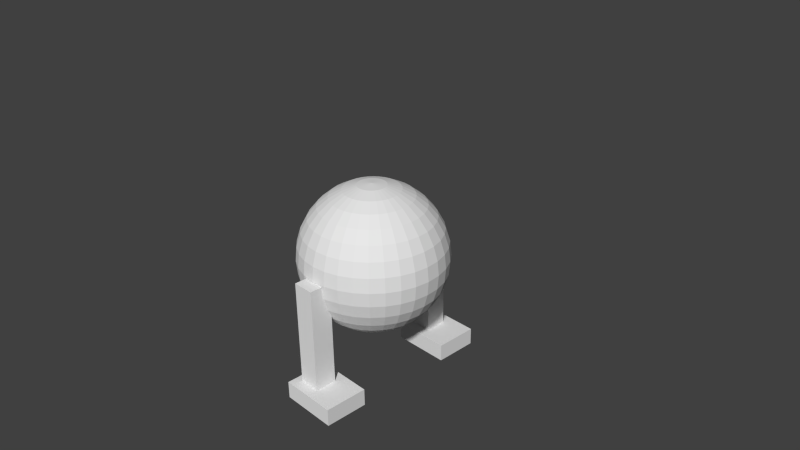 # Source: mob2.blend  (saved by Blender 2.70.0; exported with 4.5.12 LTS)
import bpy
from mathutils import Matrix  # noqa: F401  (used for matrix-valued properties, if any)

bpy.ops.wm.read_factory_settings(use_empty=True)
scene = bpy.context.scene
scene.name = 'Scene'

# ---- collections
col_collection_1 = bpy.data.collections.new('Collection 1'); scene.collection.children.link(col_collection_1)

# ---- world
world_world = bpy.data.worlds.new('World'); scene.world = world_world
world_world.color = (0.05088, 0.05088, 0.05088)
world_world.use_sun_shadow = False
world_world.sun_shadow_jitter_overblur = 0.0
world_world.cycles.sampling_method = 'MANUAL'
world_world.cycles.sample_map_resolution = 256

# ---- cameras
cam_camera = bpy.data.cameras.new('Camera')
cam_camera.clip_end = 100.0
cam_camera.lens = 35.0
cam_camera.sensor_width = 32.0
cam_camera.sensor_height = 18.0
cam_camera.ortho_scale = 7.314
cam_camera.dof.focus_distance = 0.0

# ---- meshes
me_cube_001 = bpy.data.meshes.new('Cube.001')
me_cube_001.from_pydata([(-1.0, -1.0, -1.0), (-1.0, 1.0, -1.0), (1.0, 1.0, -1.0), (1.0, -1.0, -1.0), (-1.0, -1.0, 1.0), (-1.0, 1.0, 1.0), (1.0, 1.0, 1.0), (1.0, -1.0, 1.0)], [], [(4, 5, 1, 0), (5, 6, 2, 1), (6, 7, 3, 2), (7, 4, 0, 3), (0, 1, 2, 3), (7, 6, 5, 4)])
me_cube_001.use_remesh_preserve_volume = False
me_cube_001.use_remesh_preserve_attributes = False
me_cube_001.use_mirror_vertex_groups = False
me_cube_001.update()
me_cube_004 = bpy.data.meshes.new('Cube.004')
me_cube_004.from_pydata([(-1.0, -1.0, -1.0), (-1.0, 1.0, -1.0), (1.0, 1.0, -1.0), (1.0, -1.0, -1.0), (-1.0, -1.0, 1.0), (-1.0, 1.0, 1.0), (1.0, 1.0, 1.0), (1.0, -1.0, 1.0)], [], [(4, 5, 1, 0), (5, 6, 2, 1), (6, 7, 3, 2), (7, 4, 0, 3), (0, 1, 2, 3), (7, 6, 5, 4)])
me_cube_004.use_remesh_preserve_volume = False
me_cube_004.use_remesh_preserve_attributes = False
me_cube_004.use_mirror_vertex_groups = False
me_cube_004.update()
me_cube_002 = bpy.data.meshes.new('Cube.002')
me_cube_002.from_pydata([(-1.0, -1.0, -1.0), (-1.0, 1.0, -1.0), (1.0, 1.0, -1.0), (1.0, -1.0, -1.0), (-1.0, -1.0, 1.0), (-1.0, 1.0, 1.0), (1.0, 1.0, 1.0), (1.0, -1.0, 1.0)], [], [(4, 5, 1, 0), (5, 6, 2, 1), (6, 7, 3, 2), (7, 4, 0, 3), (0, 1, 2, 3), (7, 6, 5, 4)])
me_cube_002.use_remesh_preserve_volume = False
me_cube_002.use_remesh_preserve_attributes = False
me_cube_002.use_mirror_vertex_groups = False
me_cube_002.update()
me_sphere = bpy.data.meshes.new('Sphere')
me_sphere.from_pydata([(-0.1951, 0.0, 0.9808), (-0.3827, 0.0, 0.9239), (-0.5556, 0.0, 0.8315), (-0.7071, 0.0, 0.7071), (-0.8315, 0.0, 0.5556), (-0.9239, 0.0, 0.3827), (-0.9808, 0.0, 0.1951), (-1.0, 0.0, 7.55e-08), (-0.9808, 0.0, -0.1951), (-0.9239, 0.0, -0.3827), (-0.8315, 0.0, -0.5556), (-0.7071, 0.0, -0.7071), (-0.5556, 0.0, -0.8315), (-0.3827, 0.0, -0.9239), (-0.1951, 0.0, -0.9808), (-0.1913, 0.03806, 0.9808), (-0.3753, 0.07466, 0.9239), (-0.5449, 0.1084, 0.8315), (-0.6935, 0.1379, 0.7071), (-0.8155, 0.1622, 0.5556), (-0.9061, 0.1802, 0.3827), (-0.9619, 0.1913, 0.1951), (-0.9808, 0.1951, 7.55e-08), (-0.9619, 0.1913, -0.1951), (-0.9061, 0.1802, -0.3827), (-0.8155, 0.1622, -0.5556), (-0.6935, 0.1379, -0.7071), (-0.5449, 0.1084, -0.8315), (-0.3753, 0.07466, -0.9239), (-0.1913, 0.03806, -0.9808), (-0.1802, 0.07466, 0.9808), (-0.3536, 0.1464, 0.9239), (-0.5133, 0.2126, 0.8315), (-0.6533, 0.2706, 0.7071), (-0.7682, 0.3182, 0.5556), (-0.8536, 0.3536, 0.3827), (-0.9061, 0.3753, 0.1951), (-0.9239, 0.3827, 7.55e-08), (-0.9061, 0.3753, -0.1951), (-0.8536, 0.3536, -0.3827), (-0.7682, 0.3182, -0.5556), (-0.6533, 0.2706, -0.7071), (-0.5133, 0.2126, -0.8315), (-0.3536, 0.1464, -0.9239), (-0.1802, 0.07466, -0.9808), (-0.1622, 0.1084, 0.9808), (-0.3182, 0.2126, 0.9239), (-0.4619, 0.3087, 0.8315), (-0.5879, 0.3928, 0.7071), (-0.6913, 0.4619, 0.5556), (-0.7682, 0.5133, 0.3827), (-0.8155, 0.5449, 0.1951), (-0.8315, 0.5556, 7.55e-08), (-0.8155, 0.5449, -0.1951), (-0.7682, 0.5133, -0.3827), (-0.6913, 0.4619, -0.5556), (-0.5879, 0.3928, -0.7071), (-0.4619, 0.3087, -0.8315), (-0.3182, 0.2126, -0.9239), (-0.1622, 0.1084, -0.9808), (-0.1379, 0.1379, 0.9808), (-0.2706, 0.2706, 0.9239), (-0.3928, 0.3928, 0.8315), (-0.5, 0.5, 0.7071), (-0.5879, 0.5879, 0.5556), (-0.6533, 0.6533, 0.3827), (-0.6935, 0.6935, 0.1951), (-0.7071, 0.7071, 7.55e-08), (-0.6935, 0.6935, -0.1951), (-0.6533, 0.6533, -0.3827), (-0.5879, 0.5879, -0.5556), (-0.5, 0.5, -0.7071), (-0.3928, 0.3928, -0.8315), (-0.2706, 0.2706, -0.9239), (-0.1379, 0.1379, -0.9808), (-0.1084, 0.1622, 0.9808), (-0.2126, 0.3182, 0.9239), (-0.3087, 0.4619, 0.8315), (-0.3928, 0.5879, 0.7071), (-0.4619, 0.6913, 0.5556), (-0.5133, 0.7682, 0.3827), (-0.5449, 0.8155, 0.1951), (-0.5556, 0.8315, 7.55e-08), (-0.5449, 0.8155, -0.1951), (-0.5133, 0.7682, -0.3827), (-0.4619, 0.6913, -0.5556), (-0.3928, 0.5879, -0.7071), (-0.3087, 0.4619, -0.8315), (-0.2126, 0.3182, -0.9239), (-0.1084, 0.1622, -0.9808), (-0.07466, 0.1802, 0.9808), (-0.1464, 0.3536, 0.9239), (-0.2126, 0.5133, 0.8315), (-0.2706, 0.6533, 0.7071), (-0.3182, 0.7682, 0.5556), (-0.3536, 0.8536, 0.3827), (-0.3753, 0.9061, 0.1951), (-0.3827, 0.9239, 7.55e-08), (-0.3753, 0.9061, -0.1951), (-0.3536, 0.8536, -0.3827), (-0.3182, 0.7682, -0.5556), (-0.2706, 0.6533, -0.7071), (-0.2126, 0.5133, -0.8315), (-0.1464, 0.3536, -0.9239), (-0.07466, 0.1802, -0.9808), (-0.03806, 0.1913, 0.9808), (-0.07466, 0.3753, 0.9239), (-0.1084, 0.5449, 0.8315), (-0.1379, 0.6935, 0.7071), (-0.1622, 0.8155, 0.5556), (-0.1802, 0.9061, 0.3827), (-0.1913, 0.9619, 0.1951), (-0.1951, 0.9808, 7.55e-08), (-0.1913, 0.9619, -0.1951), (-0.1802, 0.9061, -0.3827), (-0.1622, 0.8155, -0.5556), (-0.1379, 0.6935, -0.7071), (-0.1084, 0.5449, -0.8315), (-0.07466, 0.3753, -0.9239), (-0.03806, 0.1913, -0.9808), (3.266e-07, 0.1951, 0.9808), (3.192e-07, 0.3827, 0.9239), (3.117e-07, 0.5556, 0.8315), (3.192e-07, 0.7071, 0.7071), (3.341e-07, 0.8315, 0.5556), (2.745e-07, 0.9239, 0.3827), (3.937e-07, 0.9808, 0.1951), (3.788e-07, 1.0, 7.55e-08), (3.937e-07, 0.9808, -0.1951), (2.298e-07, 0.9239, -0.3827), (3.341e-07, 0.8315, -0.5556), (3.192e-07, 0.7071, -0.7071), (3.415e-07, 0.5556, -0.8315), (3.043e-07, 0.3827, -0.9239), (3.08e-07, 0.1951, -0.9808), (0.03806, 0.1913, 0.9808), (0.07466, 0.3753, 0.9239), (0.1084, 0.5449, 0.8315), (0.138, 0.6935, 0.7071), (0.1622, 0.8155, 0.5556), (0.1802, 0.9061, 0.3827), (0.1913, 0.9619, 0.1951), (0.1951, 0.9808, 7.55e-08), (0.1913, 0.9619, -0.1951), (0.1802, 0.9061, -0.3827), (0.1622, 0.8155, -0.5556), (0.138, 0.6935, -0.7071), (0.1084, 0.5449, -0.8315), (0.07466, 0.3753, -0.9239), (0.03806, 0.1913, -0.9808), (0.07466, 0.1802, 0.9808), (0.1464, 0.3536, 0.9239), (0.2126, 0.5133, 0.8315), (0.2706, 0.6533, 0.7071), (0.3182, 0.7682, 0.5556), (0.3536, 0.8536, 0.3827), (0.3753, 0.9061, 0.1951), (0.3827, 0.9239, 7.55e-08), (0.3753, 0.9061, -0.1951), (0.3536, 0.8536, -0.3827), (0.3182, 0.7682, -0.5556), (0.2706, 0.6533, -0.7071), (0.2126, 0.5133, -0.8315), (0.1464, 0.3536, -0.9239), (0.07466, 0.1802, -0.9808), (0.1084, 0.1622, 0.9808), (0.2126, 0.3182, 0.9239), (0.3087, 0.4619, 0.8315), (0.3928, 0.5879, 0.7071), (0.4619, 0.6913, 0.5556), (0.5133, 0.7682, 0.3827), (0.5449, 0.8155, 0.1951), (0.5556, 0.8315, 7.55e-08), (0.5449, 0.8155, -0.1951), (0.5133, 0.7682, -0.3827), (0.4619, 0.6913, -0.5556), (0.3928, 0.5879, -0.7071), (0.3087, 0.4619, -0.8315), (0.2126, 0.3182, -0.9239), (0.1084, 0.1622, -0.9808), (0.138, 0.1379, 0.9808), (0.2706, 0.2706, 0.9239), (0.3928, 0.3928, 0.8315), (0.5, 0.5, 0.7071), (0.5879, 0.5879, 0.5556), (0.6533, 0.6533, 0.3827), (0.6935, 0.6935, 0.1951), (0.7071, 0.7071, 7.55e-08), (0.6935, 0.6935, -0.1951), (0.6533, 0.6533, -0.3827), (0.5879, 0.5879, -0.5556), (0.5, 0.5, -0.7071), (0.3928, 0.3928, -0.8315), (0.2706, 0.2706, -0.9239), (0.138, 0.1379, -0.9808), (0.1622, 0.1084, 0.9808), (0.3182, 0.2126, 0.9239), (0.4619, 0.3087, 0.8315), (0.5879, 0.3928, 0.7071), (0.6913, 0.4619, 0.5556), (0.7682, 0.5133, 0.3827), (0.8155, 0.5449, 0.1951), (0.8315, 0.5556, 7.55e-08), (0.8155, 0.5449, -0.1951), (0.7682, 0.5133, -0.3827), (0.6913, 0.4619, -0.5556), (0.5879, 0.3928, -0.7071), (0.4619, 0.3087, -0.8315), (0.3182, 0.2126, -0.9239), (0.1622, 0.1084, -0.9808), (0.1802, 0.07466, 0.9808), (0.3536, 0.1464, 0.9239), (0.5133, 0.2126, 0.8315), (0.6533, 0.2706, 0.7071), (0.7682, 0.3182, 0.5556), (0.8536, 0.3536, 0.3827), (0.9061, 0.3753, 0.1951), (0.9239, 0.3827, 7.55e-08), (0.9061, 0.3753, -0.1951), (0.8536, 0.3536, -0.3827), (0.7682, 0.3182, -0.5556), (0.6533, 0.2706, -0.7071), (0.5133, 0.2126, -0.8315), (0.3536, 0.1464, -0.9239), (0.1802, 0.07466, -0.9808), (0.1913, 0.03806, 0.9808), (0.3753, 0.07466, 0.9239), (0.5449, 0.1084, 0.8315), (0.6935, 0.1379, 0.7071), (0.8155, 0.1622, 0.5556), (0.9061, 0.1802, 0.3827), (0.9619, 0.1913, 0.1951), (0.9808, 0.1951, 7.55e-08), (0.9619, 0.1913, -0.1951), (0.9061, 0.1802, -0.3827), (0.8155, 0.1622, -0.5556), (0.6935, 0.1379, -0.7071), (0.5449, 0.1084, -0.8315), (0.3753, 0.07466, -0.9239), (0.1913, 0.03806, -0.9808), (0.1951, -7.212e-09, 0.9808), (0.3827, 4.122e-08, 0.9239), (0.5556, 2.632e-08, 0.8315), (0.7071, -2.584e-08, 0.7071), (0.8315, -8.544e-08, 0.5556), (0.9239, 6.357e-08, 0.3827), (0.9808, -8.544e-08, 0.1951), (1.0, -1.003e-07, 7.55e-08), (0.9808, -8.544e-08, -0.1951), (0.9239, 6.357e-08, -0.3827), (0.8315, -8.544e-08, -0.5556), (0.7071, -2.584e-08, -0.7071), (0.5556, -1.094e-08, -0.8315), (0.3827, 3.964e-09, -0.9239), (0.1951, 3.964e-09, -0.9808), (0.1913, -0.03806, 0.9808), (0.3753, -0.07466, 0.9239), (0.5449, -0.1084, 0.8315), (0.6935, -0.1379, 0.7071), (0.8155, -0.1622, 0.5556), (0.9061, -0.1802, 0.3827), (0.9619, -0.1913, 0.1951), (0.9808, -0.1951, 7.55e-08), (0.9619, -0.1913, -0.1951), (0.9061, -0.1802, -0.3827), (0.8155, -0.1622, -0.5556), (0.6935, -0.1379, -0.7071), (0.5449, -0.1084, -0.8315), (0.3753, -0.07466, -0.9239), (0.1913, -0.03806, -0.9808), (0.1802, -0.07466, 0.9808), (0.3536, -0.1464, 0.9239), (0.5133, -0.2126, 0.8315), (0.6533, -0.2706, 0.7071), (0.7682, -0.3182, 0.5556), (0.8536, -0.3536, 0.3827), (0.9061, -0.3753, 0.1951), (0.9239, -0.3827, 7.55e-08), (0.9061, -0.3753, -0.1951), (0.8536, -0.3536, -0.3827), (0.7682, -0.3182, -0.5556), (0.6533, -0.2706, -0.7071), (0.5133, -0.2126, -0.8315), (0.3536, -0.1464, -0.9239), (0.1802, -0.07466, -0.9808), (0.1622, -0.1084, 0.9808), (0.3182, -0.2126, 0.9239), (0.4619, -0.3087, 0.8315), (0.5879, -0.3928, 0.7071), (0.6913, -0.4619, 0.5556), (0.7682, -0.5133, 0.3827), (0.8155, -0.5449, 0.1951), (0.8315, -0.5556, 7.55e-08), (0.8155, -0.5449, -0.1951), (0.7682, -0.5133, -0.3827), (0.6913, -0.4619, -0.5556), (0.5879, -0.3928, -0.7071), (0.4619, -0.3087, -0.8315), (0.3182, -0.2126, -0.9239), (0.1622, -0.1084, -0.9808), (0.138, -0.1379, 0.9808), (0.2706, -0.2706, 0.9239), (0.3928, -0.3928, 0.8315), (0.5, -0.5, 0.7071), (0.5879, -0.5879, 0.5556), (0.6533, -0.6533, 0.3827), (0.6935, -0.6935, 0.1951), (0.7071, -0.7071, 7.55e-08), (0.6935, -0.6935, -0.1951), (0.6533, -0.6533, -0.3827), (0.5879, -0.5879, -0.5556), (0.5, -0.5, -0.7071), (0.3928, -0.3928, -0.8315), (0.2706, -0.2706, -0.9239), (0.1379, -0.1379, -0.9808), (0.1084, -0.1622, 0.9808), (0.2126, -0.3182, 0.9239), (0.3087, -0.4619, 0.8315), (0.3928, -0.5879, 0.7071), (0.4619, -0.6913, 0.5556), (0.5133, -0.7682, 0.3827), (0.5449, -0.8155, 0.1951), (0.5556, -0.8315, 7.55e-08), (0.5449, -0.8155, -0.1951), (0.5133, -0.7682, -0.3827), (0.4619, -0.6913, -0.5556), (0.3928, -0.5879, -0.7071), (0.3087, -0.4619, -0.8315), (0.2126, -0.3182, -0.9239), (0.1084, -0.1622, -0.9808), (3.258e-07, 0.0, -1.0), (0.07466, -0.1802, 0.9808), (0.1464, -0.3536, 0.9239), (0.2126, -0.5133, 0.8315), (0.2706, -0.6533, 0.7071), (0.3182, -0.7682, 0.5556), (0.3536, -0.8536, 0.3827), (0.3753, -0.9061, 0.1951), (0.3827, -0.9239, 7.55e-08), (0.3753, -0.9061, -0.1951), (0.3536, -0.8536, -0.3827), (0.3182, -0.7682, -0.5556), (0.2706, -0.6533, -0.7071), (0.2126, -0.5133, -0.8315), (0.1464, -0.3536, -0.9239), (0.07466, -0.1802, -0.9808), (0.03806, -0.1913, 0.9808), (0.07466, -0.3753, 0.9239), (0.1084, -0.5449, 0.8315), (0.1379, -0.6935, 0.7071), (0.1622, -0.8155, 0.5556), (0.1802, -0.9061, 0.3827), (0.1913, -0.9619, 0.1951), (0.1951, -0.9808, 7.55e-08), (0.1913, -0.9619, -0.1951), (0.1802, -0.9061, -0.3827), (0.1622, -0.8155, -0.5556), (0.1379, -0.6935, -0.7071), (0.1084, -0.5449, -0.8315), (0.07466, -0.3753, -0.9239), (0.03806, -0.1913, -0.9808), (3.117e-07, -0.1951, 0.9808), (2.819e-07, -0.3827, 0.9239), (2.819e-07, -0.5556, 0.8315), (1.851e-07, -0.7071, 0.7071), (1.404e-07, -0.8315, 0.5556), (3.192e-07, -0.9239, 0.3827), (9.567e-08, -0.9808, 0.1951), (1.404e-07, -1.0, 7.55e-08), (9.567e-08, -0.9808, -0.1951), (3.192e-07, -0.9239, -0.3827), (1.404e-07, -0.8315, -0.5556), (1.851e-07, -0.7071, -0.7071), (2.596e-07, -0.5556, -0.8315), (2.521e-07, -0.3827, -0.9239), (3.155e-07, -0.1951, -0.9808), (-0.03806, -0.1913, 0.9808), (-0.07466, -0.3753, 0.9239), (-0.1084, -0.5449, 0.8315), (-0.1379, -0.6935, 0.7071), (-0.1622, -0.8155, 0.5556), (-0.1802, -0.9061, 0.3827), (-0.1913, -0.9619, 0.1951), (-0.1951, -0.9808, 7.55e-08), (-0.1913, -0.9619, -0.1951), (-0.1802, -0.9061, -0.3827), (-0.1622, -0.8155, -0.5556), (-0.1379, -0.6935, -0.7071), (-0.1084, -0.5449, -0.8315), (-0.07466, -0.3753, -0.9239), (-0.03806, -0.1913, -0.9808), (-0.07466, -0.1802, 0.9808), (-0.1464, -0.3536, 0.9239), (-0.2126, -0.5133, 0.8315), (-0.2706, -0.6533, 0.7071), (-0.3182, -0.7682, 0.5556), (-0.3536, -0.8536, 0.3827), (-0.3753, -0.9061, 0.1951), (-0.3827, -0.9239, 7.55e-08), (-0.3753, -0.9061, -0.1951), (-0.3536, -0.8536, -0.3827), (-0.3182, -0.7682, -0.5556), (-0.2706, -0.6533, -0.7071), (-0.2126, -0.5133, -0.8315), (-0.1464, -0.3536, -0.9239), (-0.07466, -0.1802, -0.9808), (-0.1084, -0.1622, 0.9808), (-0.2126, -0.3182, 0.9239), (-0.3087, -0.4619, 0.8315), (-0.3928, -0.5879, 0.7071), (-0.4619, -0.6913, 0.5556), (-0.5133, -0.7682, 0.3827), (-0.5449, -0.8155, 0.1951), (-0.5556, -0.8315, 7.55e-08), (-0.5449, -0.8155, -0.1951), (-0.5133, -0.7682, -0.3827), (-0.4619, -0.6913, -0.5556), (-0.3928, -0.5879, -0.7071), (-0.3087, -0.4619, -0.8315), (-0.2126, -0.3182, -0.9239), (-0.1084, -0.1622, -0.9808), (-0.1379, -0.1379, 0.9808), (-0.2706, -0.2706, 0.9239), (-0.3928, -0.3928, 0.8315), (-0.5, -0.5, 0.7071), (-0.5879, -0.5879, 0.5556), (-0.6533, -0.6533, 0.3827), (-0.6935, -0.6935, 0.1951), (-0.7071, -0.7071, 7.55e-08), (-0.6935, -0.6935, -0.1951), (-0.6533, -0.6533, -0.3827), (-0.5879, -0.5879, -0.5556), (-0.5, -0.5, -0.7071), (-0.3928, -0.3928, -0.8315), (-0.2706, -0.2706, -0.9239), (-0.1379, -0.1379, -0.9808), (-0.1622, -0.1084, 0.9808), (-0.3182, -0.2126, 0.9239), (-0.4619, -0.3087, 0.8315), (-0.5879, -0.3928, 0.7071), (-0.6913, -0.4619, 0.5556), (-0.7682, -0.5133, 0.3827), (-0.8155, -0.5449, 0.1951), (-0.8315, -0.5556, 7.55e-08), (-0.8155, -0.5449, -0.1951), (-0.7682, -0.5133, -0.3827), (-0.6913, -0.4619, -0.5556), (-0.5879, -0.3928, -0.7071), (-0.4619, -0.3087, -0.8315), (-0.3182, -0.2126, -0.9239), (-0.1622, -0.1084, -0.9808), (2.48e-08, -1.247e-07, 1.0), (-0.1802, -0.07466, 0.9808), (-0.3536, -0.1464, 0.9239), (-0.5133, -0.2126, 0.8315), (-0.6533, -0.2706, 0.7071), (-0.7682, -0.3182, 0.5556), (-0.8536, -0.3536, 0.3827), (-0.9061, -0.3753, 0.1951), (-0.9239, -0.3827, 7.55e-08), (-0.9061, -0.3753, -0.1951), (-0.8536, -0.3536, -0.3827), (-0.7682, -0.3182, -0.5556), (-0.6533, -0.2706, -0.7071), (-0.5133, -0.2126, -0.8315), (-0.3536, -0.1464, -0.9239), (-0.1802, -0.07466, -0.9808), (-0.1913, -0.03806, 0.9808), (-0.3753, -0.07466, 0.9239), (-0.5449, -0.1084, 0.8315), (-0.6935, -0.1379, 0.7071), (-0.8155, -0.1622, 0.5556), (-0.9061, -0.1802, 0.3827), (-0.9619, -0.1913, 0.1951), (-0.9808, -0.1951, 7.55e-08), (-0.9619, -0.1913, -0.1951), (-0.9061, -0.1802, -0.3827), (-0.8155, -0.1622, -0.5556), (-0.6935, -0.1379, -0.7071), (-0.5449, -0.1084, -0.8315), (-0.3753, -0.07466, -0.9239), (-0.1913, -0.03806, -0.9808)], [], [(3, 2, 17, 18), (14, 13, 28, 29), (1, 0, 15, 16), (12, 11, 26, 27), (10, 9, 24, 25), (8, 7, 22, 23), (6, 5, 20, 21), (4, 3, 18, 19), (2, 1, 16, 17), (13, 12, 27, 28), (11, 10, 25, 26), (9, 8, 23, 24), (7, 6, 21, 22), (5, 4, 19, 20), (24, 23, 38, 39), (22, 21, 36, 37), (20, 19, 34, 35), (18, 17, 32, 33), (29, 28, 43, 44), (16, 15, 30, 31), (27, 26, 41, 42), (25, 24, 39, 40), (23, 22, 37, 38), (21, 20, 35, 36), (19, 18, 33, 34), (17, 16, 31, 32), (28, 27, 42, 43), (26, 25, 40, 41), (39, 38, 53, 54), (37, 36, 51, 52), (35, 34, 49, 50), (33, 32, 47, 48), (44, 43, 58, 59), (31, 30, 45, 46), (42, 41, 56, 57), (40, 39, 54, 55), (38, 37, 52, 53), (36, 35, 50, 51), (34, 33, 48, 49), (32, 31, 46, 47), (43, 42, 57, 58), (41, 40, 55, 56), (54, 53, 68, 69), (52, 51, 66, 67), (50, 49, 64, 65), (48, 47, 62, 63), (59, 58, 73, 74), (46, 45, 60, 61), (57, 56, 71, 72), (55, 54, 69, 70), (53, 52, 67, 68), (51, 50, 65, 66), (49, 48, 63, 64), (47, 46, 61, 62), (58, 57, 72, 73), (56, 55, 70, 71), (69, 68, 83, 84), (67, 66, 81, 82), (65, 64, 79, 80), (63, 62, 77, 78), (74, 73, 88, 89), (61, 60, 75, 76), (72, 71, 86, 87), (70, 69, 84, 85), (68, 67, 82, 83), (66, 65, 80, 81), (64, 63, 78, 79), (62, 61, 76, 77), (73, 72, 87, 88), (71, 70, 85, 86), (84, 83, 98, 99), (82, 81, 96, 97), (80, 79, 94, 95), (78, 77, 92, 93), (89, 88, 103, 104), (76, 75, 90, 91), (87, 86, 101, 102), (85, 84, 99, 100), (83, 82, 97, 98), (81, 80, 95, 96), (79, 78, 93, 94), (77, 76, 91, 92), (88, 87, 102, 103), (86, 85, 100, 101), (99, 98, 113, 114), (97, 96, 111, 112), (95, 94, 109, 110), (93, 92, 107, 108), (104, 103, 118, 119), (91, 90, 105, 106), (102, 101, 116, 117), (100, 99, 114, 115), (98, 97, 112, 113), (96, 95, 110, 111), (94, 93, 108, 109), (92, 91, 106, 107), (103, 102, 117, 118), (101, 100, 115, 116), (114, 113, 128, 129), (112, 111, 126, 127), (110, 109, 124, 125), (108, 107, 122, 123), (119, 118, 133, 134), (106, 105, 120, 121), (117, 116, 131, 132), (115, 114, 129, 130), (113, 112, 127, 128), (111, 110, 125, 126), (109, 108, 123, 124), (107, 106, 121, 122), (118, 117, 132, 133), (116, 115, 130, 131), (129, 128, 143, 144), (127, 126, 141, 142), (125, 124, 139, 140), (123, 122, 137, 138), (134, 133, 148, 149), (121, 120, 135, 136), (132, 131, 146, 147), (130, 129, 144, 145), (128, 127, 142, 143), (126, 125, 140, 141), (124, 123, 138, 139), (122, 121, 136, 137), (133, 132, 147, 148), (131, 130, 145, 146), (144, 143, 158, 159), (142, 141, 156, 157), (140, 139, 154, 155), (138, 137, 152, 153), (149, 148, 163, 164), (136, 135, 150, 151), (147, 146, 161, 162), (145, 144, 159, 160), (143, 142, 157, 158), (141, 140, 155, 156), (139, 138, 153, 154), (137, 136, 151, 152), (148, 147, 162, 163), (146, 145, 160, 161), (159, 158, 173, 174), (157, 156, 171, 172), (155, 154, 169, 170), (153, 152, 167, 168), (164, 163, 178, 179), (151, 150, 165, 166), (162, 161, 176, 177), (160, 159, 174, 175), (158, 157, 172, 173), (156, 155, 170, 171), (154, 153, 168, 169), (152, 151, 166, 167), (163, 162, 177, 178), (161, 160, 175, 176), (174, 173, 188, 189), (172, 171, 186, 187), (170, 169, 184, 185), (168, 167, 182, 183), (179, 178, 193, 194), (166, 165, 180, 181), (177, 176, 191, 192), (175, 174, 189, 190), (173, 172, 187, 188), (171, 170, 185, 186), (169, 168, 183, 184), (167, 166, 181, 182), (178, 177, 192, 193), (176, 175, 190, 191), (189, 188, 203, 204), (187, 186, 201, 202), (185, 184, 199, 200), (183, 182, 197, 198), (194, 193, 208, 209), (181, 180, 195, 196), (192, 191, 206, 207), (190, 189, 204, 205), (188, 187, 202, 203), (186, 185, 200, 201), (184, 183, 198, 199), (182, 181, 196, 197), (193, 192, 207, 208), (191, 190, 205, 206), (204, 203, 218, 219), (202, 201, 216, 217), (200, 199, 214, 215), (198, 197, 212, 213), (209, 208, 223, 224), (196, 195, 210, 211), (207, 206, 221, 222), (205, 204, 219, 220), (203, 202, 217, 218), (201, 200, 215, 216), (199, 198, 213, 214), (197, 196, 211, 212), (208, 207, 222, 223), (206, 205, 220, 221), (219, 218, 233, 234), (217, 216, 231, 232), (215, 214, 229, 230), (213, 212, 227, 228), (224, 223, 238, 239), (211, 210, 225, 226), (222, 221, 236, 237), (220, 219, 234, 235), (218, 217, 232, 233), (216, 215, 230, 231), (214, 213, 228, 229), (212, 211, 226, 227), (223, 222, 237, 238), (221, 220, 235, 236), (234, 233, 248, 249), (232, 231, 246, 247), (230, 229, 244, 245), (228, 227, 242, 243), (239, 238, 253, 254), (226, 225, 240, 241), (237, 236, 251, 252), (235, 234, 249, 250), (233, 232, 247, 248), (231, 230, 245, 246), (229, 228, 243, 244), (227, 226, 241, 242), (238, 237, 252, 253), (236, 235, 250, 251), (249, 248, 263, 264), (247, 246, 261, 262), (245, 244, 259, 260), (243, 242, 257, 258), (254, 253, 268, 269), (241, 240, 255, 256), (252, 251, 266, 267), (250, 249, 264, 265), (248, 247, 262, 263), (246, 245, 260, 261), (244, 243, 258, 259), (242, 241, 256, 257), (253, 252, 267, 268), (251, 250, 265, 266), (264, 263, 278, 279), (262, 261, 276, 277), (260, 259, 274, 275), (258, 257, 272, 273), (269, 268, 283, 284), (256, 255, 270, 271), (267, 266, 281, 282), (265, 264, 279, 280), (263, 262, 277, 278), (261, 260, 275, 276), (259, 258, 273, 274), (257, 256, 271, 272), (268, 267, 282, 283), (266, 265, 280, 281), (279, 278, 293, 294), (277, 276, 291, 292), (275, 274, 289, 290), (273, 272, 287, 288), (284, 283, 298, 299), (271, 270, 285, 286), (282, 281, 296, 297), (280, 279, 294, 295), (278, 277, 292, 293), (276, 275, 290, 291), (274, 273, 288, 289), (272, 271, 286, 287), (283, 282, 297, 298), (281, 280, 295, 296), (294, 293, 308, 309), (292, 291, 306, 307), (290, 289, 304, 305), (288, 287, 302, 303), (299, 298, 313, 314), (286, 285, 300, 301), (297, 296, 311, 312), (295, 294, 309, 310), (293, 292, 307, 308), (291, 290, 305, 306), (289, 288, 303, 304), (287, 286, 301, 302), (298, 297, 312, 313), (296, 295, 310, 311), (309, 308, 323, 324), (307, 306, 321, 322), (305, 304, 319, 320), (303, 302, 317, 318), (314, 313, 328, 329), (301, 300, 315, 316), (312, 311, 326, 327), (310, 309, 324, 325), (308, 307, 322, 323), (306, 305, 320, 321), (304, 303, 318, 319), (302, 301, 316, 317), (313, 312, 327, 328), (311, 310, 325, 326), (324, 323, 339, 340), (322, 321, 337, 338), (320, 319, 335, 336), (318, 317, 333, 334), (329, 328, 344, 345), (316, 315, 331, 332), (327, 326, 342, 343), (325, 324, 340, 341), (323, 322, 338, 339), (321, 320, 336, 337), (319, 318, 334, 335), (317, 316, 332, 333), (328, 327, 343, 344), (326, 325, 341, 342), (340, 339, 354, 355), (338, 337, 352, 353), (336, 335, 350, 351), (334, 333, 348, 349), (345, 344, 359, 360), (332, 331, 346, 347), (343, 342, 357, 358), (341, 340, 355, 356), (339, 338, 353, 354), (337, 336, 351, 352), (335, 334, 349, 350), (333, 332, 347, 348), (344, 343, 358, 359), (342, 341, 356, 357), (355, 354, 369, 370), (353, 352, 367, 368), (351, 350, 365, 366), (349, 348, 363, 364), (360, 359, 374, 375), (347, 346, 361, 362), (358, 357, 372, 373), (356, 355, 370, 371), (354, 353, 368, 369), (352, 351, 366, 367), (350, 349, 364, 365), (348, 347, 362, 363), (359, 358, 373, 374), (357, 356, 371, 372), (370, 369, 384, 385), (368, 367, 382, 383), (366, 365, 380, 381), (364, 363, 378, 379), (375, 374, 389, 390), (362, 361, 376, 377), (373, 372, 387, 388), (371, 370, 385, 386), (369, 368, 383, 384), (367, 366, 381, 382), (365, 364, 379, 380), (363, 362, 377, 378), (374, 373, 388, 389), (372, 371, 386, 387), (385, 384, 399, 400), (383, 382, 397, 398), (381, 380, 395, 396), (379, 378, 393, 394), (390, 389, 404, 405), (377, 376, 391, 392), (388, 387, 402, 403), (386, 385, 400, 401), (384, 383, 398, 399), (382, 381, 396, 397), (380, 379, 394, 395), (378, 377, 392, 393), (389, 388, 403, 404), (387, 386, 401, 402), (400, 399, 414, 415), (398, 397, 412, 413), (396, 395, 410, 411), (394, 393, 408, 409), (405, 404, 419, 420), (392, 391, 406, 407), (403, 402, 417, 418), (401, 400, 415, 416), (399, 398, 413, 414), (397, 396, 411, 412), (395, 394, 409, 410), (393, 392, 407, 408), (404, 403, 418, 419), (402, 401, 416, 417), (415, 414, 429, 430), (413, 412, 427, 428), (411, 410, 425, 426), (409, 408, 423, 424), (420, 419, 434, 435), (407, 406, 421, 422), (418, 417, 432, 433), (416, 415, 430, 431), (414, 413, 428, 429), (412, 411, 426, 427), (410, 409, 424, 425), (408, 407, 422, 423), (419, 418, 433, 434), (417, 416, 431, 432), (430, 429, 444, 445), (428, 427, 442, 443), (426, 425, 440, 441), (424, 423, 438, 439), (435, 434, 449, 450), (422, 421, 436, 437), (433, 432, 447, 448), (431, 430, 445, 446), (429, 428, 443, 444), (427, 426, 441, 442), (425, 424, 439, 440), (423, 422, 437, 438), (434, 433, 448, 449), (432, 431, 446, 447), (445, 444, 460, 461), (443, 442, 458, 459), (441, 440, 456, 457), (439, 438, 454, 455), (450, 449, 465, 466), (437, 436, 452, 453), (448, 447, 463, 464), (446, 445, 461, 462), (444, 443, 459, 460), (442, 441, 457, 458), (440, 439, 455, 456), (438, 437, 453, 454), (449, 448, 464, 465), (447, 446, 462, 463), (461, 460, 475, 476), (459, 458, 473, 474), (457, 456, 471, 472), (455, 454, 469, 470), (466, 465, 480, 481), (453, 452, 467, 468), (464, 463, 478, 479), (462, 461, 476, 477), (460, 459, 474, 475), (458, 457, 472, 473), (456, 455, 470, 471), (454, 453, 468, 469), (465, 464, 479, 480), (463, 462, 477, 478), (330, 14, 29), (0, 451, 15), (330, 29, 44), (15, 451, 30), (330, 44, 59), (30, 451, 45), (330, 59, 74), (45, 451, 60), (330, 74, 89), (60, 451, 75), (330, 89, 104), (75, 451, 90), (330, 104, 119), (90, 451, 105), (330, 119, 134), (105, 451, 120), (330, 134, 149), (120, 451, 135), (330, 149, 164), (135, 451, 150), (330, 164, 179), (150, 451, 165), (330, 179, 194), (165, 451, 180), (330, 194, 209), (180, 451, 195), (330, 209, 224), (195, 451, 210), (330, 224, 239), (210, 451, 225), (330, 239, 254), (225, 451, 240), (330, 254, 269), (240, 451, 255), (330, 269, 284), (255, 451, 270), (330, 284, 299), (270, 451, 285), (330, 299, 314), (285, 451, 300), (330, 314, 329), (300, 451, 315), (330, 329, 345), (315, 451, 331), (330, 345, 360), (331, 451, 346), (330, 360, 375), (346, 451, 361), (330, 375, 390), (361, 451, 376), (330, 390, 405), (376, 451, 391), (330, 405, 420), (391, 451, 406), (330, 420, 435), (406, 451, 421), (330, 435, 450), (421, 451, 436), (330, 450, 466), (436, 451, 452), (330, 466, 481), (452, 451, 467), (476, 475, 8, 9), (474, 473, 6, 7), (472, 471, 4, 5), (470, 469, 2, 3), (481, 480, 13, 14), (468, 467, 0, 1), (479, 478, 11, 12), (477, 476, 9, 10), (475, 474, 7, 8), (473, 472, 5, 6), (471, 470, 3, 4), (330, 481, 14), (469, 468, 1, 2), (480, 479, 12, 13), (467, 451, 0), (478, 477, 10, 11)])
me_sphere.use_remesh_preserve_volume = False
me_sphere.use_remesh_preserve_attributes = False
me_sphere.use_mirror_vertex_groups = False
me_sphere.update()
me_cube = bpy.data.meshes.new('Cube')
me_cube.from_pydata([(-1.0, -1.0, -1.0), (-1.0, 1.0, -1.0), (1.0, 1.0, -1.0), (1.0, -1.0, -1.0), (-1.0, -1.0, 1.0), (-1.0, 1.0, 1.0), (1.0, 1.0, 1.0), (1.0, -1.0, 1.0)], [], [(4, 5, 1, 0), (5, 6, 2, 1), (6, 7, 3, 2), (7, 4, 0, 3), (0, 1, 2, 3), (7, 6, 5, 4)])
me_cube.use_remesh_preserve_volume = False
me_cube.use_remesh_preserve_attributes = False
me_cube.use_mirror_vertex_groups = False
me_cube.update()
arm_armature = bpy.data.armatures.new('Armature')  # bones are not reproduced

# ---- objects
ob_armature = bpy.data.objects.new('Armature', arm_armature)
ob_jointleft = bpy.data.objects.new('JointLeft', me_cube_001)
ob_baseleft = bpy.data.objects.new('BaseLeft', me_cube_004)
ob_jointright = bpy.data.objects.new('JointRight', me_cube_002)
ob_sphere = bpy.data.objects.new('Sphere', me_sphere)
ob_baseright = bpy.data.objects.new('BaseRight', me_cube)
ob_camera = bpy.data.objects.new('Camera', cam_camera)

# ---- transforms, parenting, visibility, modifiers, constraints
ob_armature.location = (0.0, 0.0, -1.0)
ob_armature.scale = (0.833, 0.833, 0.833)
ob_armature.show_in_front = True
ob_armature.lineart.crease_threshold = 0.0
ob_jointleft.parent = ob_armature
ob_jointleft.matrix_parent_inverse = Matrix(((1.2, 0.0, 0.0, 0.0), (0.0, 1.2, 0.0, 0.0), (0.0, 0.0, 1.2, 1.2), (0.0, 0.0, 0.0, 1.0)))
ob_jointleft.location = (0.0, -1.0, -0.83)
ob_jointleft.scale = (0.15, 0.15, 0.8)
ob_jointleft.lineart.crease_threshold = 0.0
_vg = ob_jointleft.vertex_groups.new(name='Bone')
_vg = ob_jointleft.vertex_groups.new(name='Bone.L')
for _i, _w in zip([4, 5, 6, 7], [0.5347, 0.9347, 0.9283, 0.5409]): _vg.add([_i], _w, 'REPLACE')
_vg = ob_jointleft.vertex_groups.new(name='Leg.L')
for _i, _w in zip([4, 5, 6, 7], [0.4595, 0.05723, 0.06258, 0.4521]): _vg.add([_i], _w, 'REPLACE')
_vg = ob_jointleft.vertex_groups.new(name='Foot.L')
for _i, _w in zip([0, 1, 2, 3], [0.9943, 0.9928, 0.9943, 0.9927]): _vg.add([_i], _w, 'REPLACE')
_vg = ob_jointleft.vertex_groups.new(name='Bone.R')
_vg = ob_jointleft.vertex_groups.new(name='Leg.R')
_vg = ob_jointleft.vertex_groups.new(name='UFoot.R')
_vg = ob_jointleft.vertex_groups.new(name='Foot.R')
_m = ob_jointleft.modifiers.new('Armature', 'ARMATURE')
_m.object = ob_armature
_m = ob_jointleft.modifiers.new('Collision', 'COLLISION')
ob_baseleft.parent = ob_armature
ob_baseleft.matrix_parent_inverse = Matrix(((1.2, 0.0, 0.0, 0.0), (0.0, 1.2, 0.0, 0.0), (0.0, 0.0, 1.2, 1.2), (0.0, 0.0, 0.0, 1.0)))
ob_baseleft.location = (0.15, -1.0, -1.6)
ob_baseleft.scale = (0.4, 0.3, 0.12)
ob_baseleft.lineart.crease_threshold = 0.0
_vg = ob_baseleft.vertex_groups.new(name='Bone')
_vg = ob_baseleft.vertex_groups.new(name='Bone.L')
_vg = ob_baseleft.vertex_groups.new(name='Leg.L')
for _i, _w in zip([0, 1, 2, 3, 4, 5, 7], [0.5209, 0.4224, 0.008438, 0.04431, 0.7351, 0.171, 0.0481]): _vg.add([_i], _w, 'REPLACE')
_vg = ob_baseleft.vertex_groups.new(name='Foot.L')
for _i, _w in zip([0, 1, 2, 3, 4, 5, 6, 7], [0.4791, 0.5776, 0.9708, 0.9528, 0.2649, 0.829, 0.9761, 0.9509]): _vg.add([_i], _w, 'REPLACE')
_vg = ob_baseleft.vertex_groups.new(name='Bone.R')
_vg = ob_baseleft.vertex_groups.new(name='Leg.R')
_vg = ob_baseleft.vertex_groups.new(name='UFoot.R')
_vg = ob_baseleft.vertex_groups.new(name='Foot.R')
_m = ob_baseleft.modifiers.new('Armature', 'ARMATURE')
_m.object = ob_armature
ob_jointright.parent = ob_armature
ob_jointright.matrix_parent_inverse = Matrix(((1.2, 0.0, 0.0, 0.0), (0.0, 1.2, 0.0, 0.0), (0.0, 0.0, 1.2, 1.2), (0.0, 0.0, 0.0, 1.0)))
ob_jointright.location = (0.0, 1.0, -0.83)
ob_jointright.scale = (0.15, 0.15, 0.8)
ob_jointright.lineart.crease_threshold = 0.0
_vg = ob_jointright.vertex_groups.new(name='Bone')
_vg = ob_jointright.vertex_groups.new(name='Bone.L')
_vg = ob_jointright.vertex_groups.new(name='Leg.L')
_vg = ob_jointright.vertex_groups.new(name='Foot.L')
_vg = ob_jointright.vertex_groups.new(name='Bone.R')
for _i, _w in zip([4, 5, 6, 7], [0.9347, 0.5367, 0.5362, 0.925]): _vg.add([_i], _w, 'REPLACE')
_vg = ob_jointright.vertex_groups.new(name='Leg.R')
for _i, _w in zip([4, 5, 6, 7], [0.05712, 0.4571, 0.4576, 0.06564]): _vg.add([_i], _w, 'REPLACE')
_vg = ob_jointright.vertex_groups.new(name='UFoot.R')
for _i, _w in zip([0, 1, 2, 3], [0.4787, 0.4705, 0.0312, 0.05369]): _vg.add([_i], _w, 'REPLACE')
_vg = ob_jointright.vertex_groups.new(name='Foot.R')
for _i, _w in zip([0, 1, 2, 3], [0.5183, 0.5256, 0.954, 0.9394]): _vg.add([_i], _w, 'REPLACE')
_m = ob_jointright.modifiers.new('Armature', 'ARMATURE')
_m.object = ob_armature
_m = ob_jointright.modifiers.new('Collision', 'COLLISION')
ob_sphere.parent = ob_armature
ob_sphere.matrix_parent_inverse = Matrix(((1.2, 0.0, 0.0, 0.0), (0.0, 1.2, 0.0, 0.0), (0.0, 0.0, 1.2, 1.2), (0.0, 0.0, 0.0, 1.0)))
ob_sphere.location = (0.0, 0.0, 0.0)
ob_sphere.lineart.crease_threshold = 0.0
_vg = ob_sphere.vertex_groups.new(name='Bone')
for _i, _w in zip([0, 1, 2, 3, 4, 5, 6, 7, 8, 9, 10, 11, 12, 13, 14, 15, 16, 17, 18, 19, 20, 21, 22, 23, 24, 25, 26, 27, 28, 29, 30, 31, 32, 33, 34, 35, 36, 37, 38, 39, 40, 41, 42, 43, 44, 45, 46, 47, 48, 49, 50, 51, 52, 53, 54, 55, 56, 57, 58, 59, 60, 61, 62, 63, 64, 65, 66, 67, 68, 69, 70, 71, 72, 73, 74, 75, 76, 77, 78, 79, 80, 81, 82, 83, 84, 85, 86, 87, 88, 89, 90, 91, 92, 93, 98, 99, 100, 101, 102, 103, 104, 105, 106, 107, 108, 114, 115, 116, 117, 118, 119, 120, 121, 122, 123, 129, 130, 131, 132, 133, 134, 135, 136, 137, 138, 144, 145, 146, 147, 148, 149, 150, 151, 152, 153, 154, 158, 159, 160, 161, 162, 163, 164, 165, 166, 167, 168, 169, 170, 171, 172, 173, 174, 175, 176, 177, 178, 179, 180, 181, 182, 183, 184, 185, 186, 187, 188, 189, 190, 191, 192, 193, 194, 195, 196, 197, 198, 199, 200, 201, 202, 203, 204, 205, 206, 207, 208, 209, 210, 211, 212, 213, 214, 215, 216, 217, 218, 219, 220, 221, 222, 223, 224, 225, 226, 227, 228, 229, 230, 231, 232, 233, 234, 235, 236, 237, 238, 239, 240, 241, 242, 243, 244, 245, 246, 247, 248, 249, 250, 251, 252, 253, 254, 255, 256, 257, 258, 259, 260, 261, 262, 263, 264, 265, 266, 267, 268, 269, 270, 271, 272, 273, 274, 275, 276, 277, 278, 279, 280, 281, 282, 283, 284, 285, 286, 287, 288, 289, 290, 291, 292, 293, 294, 295, 296, 297, 298, 299, 300, 301, 302, 303, 304, 305, 306, 307, 308, 309, 310, 311, 312, 313, 314, 315, 316, 317, 318, 319, 320, 321, 322, 323, 324, 325, 326, 327, 328, 329, 330, 331, 332, 333, 334, 335, 339, 340, 341, 342, 343, 344, 345, 346, 347, 348, 349, 355, 356, 357, 358, 359, 360, 361, 362, 363, 364, 370, 371, 372, 373, 374, 375, 376, 377, 378, 379, 385, 386, 387, 388, 389, 390, 391, 392, 393, 394, 399, 400, 401, 402, 403, 404, 405, 406, 407, 408, 409, 410, 412, 413, 414, 415, 416, 417, 418, 419, 420, 421, 422, 423, 424, 425, 426, 427, 428, 429, 430, 431, 432, 433, 434, 435, 436, 437, 438, 439, 440, 441, 442, 443, 444, 445, 446, 447, 448, 449, 450, 451, 452, 453, 454, 455, 456, 457, 458, 459, 460, 461, 462, 463, 464, 465, 466, 467, 468, 469, 470, 471, 472, 473, 474, 475, 476, 477, 478, 479, 480, 481], [0.07623, 0.07785, 0.08656, 0.09613, 0.1032, 0.1031, 0.0814, 0.09244, 0.1323, 0.2153, 0.3796, 0.5162, 0.635, 0.74, 0.8215, 0.07305, 0.07065, 0.07279, 0.0752, 0.07623, 0.0751, 0.07333, 0.08824, 0.1275, 0.2068, 0.3637, 0.5084, 0.6341, 0.7447, 0.8387, 0.07005, 0.06402, 0.06149, 0.05969, 0.05818, 0.05784, 0.06177, 0.07753, 0.1126, 0.1792, 0.2974, 0.4782, 0.623, 0.7455, 0.8508, 0.06734, 0.05828, 0.05253, 0.04646, 0.04081, 0.04028, 0.04975, 0.064, 0.09373, 0.1496, 0.2505, 0.4327, 0.6036, 0.7429, 0.8589, 0.06505, 0.05359, 0.04128, 0.02951, 0.0219, 0.02001, 0.02719, 0.04949, 0.07374, 0.1202, 0.2055, 0.355, 0.5781, 0.7379, 0.8642, 0.06325, 0.05001, 0.03115, 0.01722, 0.007813, 0.003665, 0.00683, 0.02182, 0.05418, 0.0931, 0.1694, 0.3099, 0.5566, 0.7324, 0.8675, 0.062, 0.04508, 0.02432, 0.008888, 0.02079, 0.06879, 0.1413, 0.281, 0.541, 0.7277, 0.8693, 0.06133, 0.04239, 0.02059, 0.004249, 0.04622, 0.1214, 0.2634, 0.5316, 0.7245, 0.8704, 0.06128, 0.04191, 0.01987, 0.003282, 0.02452, 0.1135, 0.2574, 0.5284, 0.7235, 0.8709, 0.06186, 0.04365, 0.02216, 0.00607, 0.04705, 0.1218, 0.2638, 0.532, 0.725, 0.8713, 0.06305, 0.04761, 0.02751, 0.01269, 0.002055, 0.02367, 0.07004, 0.1424, 0.282, 0.5421, 0.729, 0.8717, 0.06484, 0.05188, 0.03603, 0.02328, 0.01486, 0.01128, 0.01443, 0.02883, 0.05722, 0.09572, 0.1718, 0.3121, 0.5589, 0.7351, 0.8719, 0.06721, 0.05603, 0.04787, 0.03818, 0.03265, 0.03243, 0.04032, 0.05598, 0.07915, 0.1247, 0.2095, 0.3588, 0.582, 0.7426, 0.8717, 0.0701, 0.0612, 0.05665, 0.05401, 0.05314, 0.05482, 0.06082, 0.07452, 0.1024, 0.1565, 0.2565, 0.4384, 0.6096, 0.7502, 0.8704, 0.07346, 0.06727, 0.0663, 0.06691, 0.06872, 0.0725, 0.08008, 0.09516, 0.1256, 0.1884, 0.3053, 0.4859, 0.6313, 0.7556, 0.8673, 0.0772, 0.07399, 0.078, 0.08349, 0.08949, 0.09632, 0.1053, 0.1191, 0.1454, 0.2167, 0.3726, 0.5178, 0.6444, 0.7575, 0.8617, 0.07764, 0.08089, 0.09175, 0.1046, 0.1176, 0.13, 0.1418, 0.152, 0.1515, 0.2196, 0.3887, 0.5269, 0.647, 0.755, 0.8531, 0.07441, 0.07358, 0.0778, 0.0833, 0.08925, 0.09598, 0.1047, 0.1183, 0.1442, 0.215, 0.37, 0.5139, 0.6386, 0.748, 0.8405, 0.07129, 0.06668, 0.06594, 0.06656, 0.06828, 0.07188, 0.07916, 0.0938, 0.1236, 0.1853, 0.3005, 0.4785, 0.62, 0.7372, 0.8229, 0.06842, 0.06055, 0.0562, 0.05355, 0.05256, 0.05403, 0.05968, 0.07283, 0.09984, 0.1525, 0.25, 0.428, 0.5936, 0.724, 0.8085, 0.06592, 0.05539, 0.04686, 0.03711, 0.03136, 0.03075, 0.03802, 0.0543, 0.0765, 0.1203, 0.202, 0.3463, 0.5621, 0.7102, 0.797, 0.06388, 0.05129, 0.03497, 0.02215, 0.01357, 0.009756, 0.01256, 0.02626, 0.0551, 0.09162, 0.1638, 0.298, 0.5356, 0.6976, 0.7883, 1.0, 0.06237, 0.04657, 0.02646, 0.01153, 0.0008047, 0.0216, 0.06681, 0.1344, 0.2665, 0.516, 0.6875, 0.7823, 0.06144, 0.04278, 0.02112, 0.004863, 0.0423, 0.1134, 0.2468, 0.5035, 0.6806, 0.7794, 0.06111, 0.04122, 0.01884, 0.001966, 0.01775, 0.1035, 0.2384, 0.4979, 0.6773, 0.7797, 0.06142, 0.04189, 0.01957, 0.002759, 0.03263, 0.1088, 0.2424, 0.4997, 0.6776, 0.7837, 0.06235, 0.0448, 0.02333, 0.007219, 0.009473, 0.05954, 0.1265, 0.2585, 0.5089, 0.681, 0.7796, 0.06392, 0.04997, 0.03022, 0.01544, 0.005026, 0.0007153, 0.01267, 0.04438, 0.08246, 0.1536, 0.2872, 0.5256, 0.6878, 0.7791, 0.06609, 0.05369, 0.04047, 0.02777, 0.01902, 0.01557, 0.02052, 0.03955, 0.06637, 0.1094, 0.1901, 0.3339, 0.55, 0.6977, 0.782, 0.06883, 0.05849, 0.05221, 0.04493, 0.03819, 0.03616, 0.04352, 0.05939, 0.087, 0.14, 0.2372, 0.4151, 0.5803, 0.7095, 0.7878, 0.08802, 0.07208, 0.06429, 0.06128, 0.05913, 0.05718, 0.05626, 0.05937, 0.07399, 0.1075, 0.172, 0.2877, 0.4656, 0.6064, 0.7214, 0.7963, 0.07578, 0.07089, 0.07269, 0.07489, 0.07569, 0.07424, 0.07201, 0.08631, 0.1247, 0.203, 0.3586, 0.5018, 0.6254, 0.732, 0.8075]): _vg.add([_i], _w, 'REPLACE')
_vg = ob_sphere.vertex_groups.new(name='Bone.L')
for _i, _w in zip([0, 1, 2, 3, 4, 5, 6, 7, 8, 9, 10, 11, 12, 13, 14, 15, 16, 17, 18, 19, 20, 21, 22, 23, 24, 25, 26, 27, 28, 29, 30, 31, 32, 33, 34, 35, 36, 37, 38, 39, 40, 41, 42, 43, 44, 45, 46, 47, 48, 49, 50, 51, 52, 53, 54, 55, 56, 57, 58, 59, 60, 61, 62, 63, 64, 65, 66, 67, 68, 69, 70, 71, 72, 73, 74, 75, 76, 77, 78, 79, 80, 81, 82, 83, 84, 85, 86, 87, 88, 89, 90, 91, 92, 93, 94, 95, 96, 97, 98, 100, 101, 102, 103, 105, 106, 107, 108, 109, 110, 111, 120, 121, 122, 123, 124, 125, 126, 135, 136, 137, 138, 139, 140, 141, 150, 151, 152, 153, 154, 155, 156, 157, 161, 162, 163, 165, 166, 167, 168, 169, 170, 171, 172, 173, 174, 175, 176, 177, 178, 180, 181, 182, 183, 184, 185, 186, 187, 188, 189, 190, 191, 192, 193, 194, 195, 196, 197, 198, 199, 200, 201, 202, 203, 204, 205, 206, 207, 208, 209, 210, 211, 212, 213, 214, 215, 216, 217, 218, 219, 220, 221, 222, 223, 224, 225, 226, 227, 228, 229, 230, 231, 232, 233, 234, 235, 236, 237, 238, 239, 240, 241, 242, 243, 244, 245, 246, 247, 248, 249, 250, 251, 252, 253, 254, 255, 256, 257, 258, 259, 260, 261, 262, 263, 264, 265, 266, 267, 268, 269, 270, 271, 272, 273, 274, 275, 276, 277, 278, 279, 280, 281, 282, 283, 284, 285, 286, 287, 288, 289, 290, 291, 292, 293, 294, 295, 296, 297, 298, 299, 300, 301, 302, 303, 304, 305, 306, 307, 308, 309, 310, 311, 312, 313, 314, 315, 316, 317, 318, 319, 320, 321, 322, 323, 324, 325, 326, 327, 328, 329, 331, 332, 333, 334, 335, 336, 337, 338, 339, 340, 341, 342, 343, 344, 345, 346, 347, 348, 349, 350, 351, 352, 353, 354, 355, 356, 357, 358, 359, 360, 361, 362, 363, 364, 365, 366, 367, 368, 369, 370, 371, 372, 373, 374, 375, 376, 377, 378, 379, 380, 381, 382, 383, 384, 385, 386, 387, 388, 389, 390, 391, 392, 393, 394, 395, 396, 397, 398, 399, 400, 401, 402, 403, 404, 405, 406, 407, 408, 409, 410, 411, 412, 413, 414, 415, 416, 417, 418, 419, 420, 421, 422, 423, 424, 425, 426, 427, 428, 429, 430, 431, 432, 433, 434, 435, 436, 437, 438, 439, 440, 441, 442, 443, 444, 445, 446, 447, 448, 449, 450, 451, 452, 453, 454, 455, 456, 457, 458, 459, 460, 461, 462, 463, 464, 465, 466, 467, 468, 469, 470, 471, 472, 473, 474, 475, 476, 477, 478, 479, 480, 481], [0.4576, 0.4597, 0.4573, 0.4549, 0.4557, 0.4653, 0.5024, 0.505, 0.4826, 0.4272, 0.31, 0.2251, 0.1577, 0.104, 0.06906, 0.4297, 0.4056, 0.3817, 0.3614, 0.3467, 0.3395, 0.34, 0.3314, 0.3116, 0.2764, 0.2206, 0.1686, 0.1232, 0.08477, 0.05594, 0.4045, 0.3598, 0.3208, 0.2887, 0.264, 0.246, 0.2329, 0.2192, 0.2025, 0.1807, 0.1523, 0.1228, 0.09426, 0.06798, 0.0408, 0.3826, 0.3223, 0.2727, 0.2331, 0.2022, 0.1786, 0.1602, 0.1448, 0.1309, 0.1172, 0.1026, 0.08732, 0.07087, 0.05394, 0.02402, 0.3644, 0.2924, 0.2356, 0.1914, 0.157, 0.1305, 0.1101, 0.09449, 0.0828, 0.07414, 0.0672, 0.06068, 0.05269, 0.03534, 0.0109, 0.3501, 0.2697, 0.2082, 0.1611, 0.1249, 0.09689, 0.07555, 0.05996, 0.0497, 0.03923, 0.03504, 0.03296, 0.02841, 0.01814, 0.001004, 0.3398, 0.2538, 0.1894, 0.1406, 0.1032, 0.0743, 0.05212, 0.02216, 0.003846, 0.002048, 0.007045, 0.009783, 0.005968, 0.3337, 0.2443, 0.1782, 0.1285, 0.09047, 0.06086, 0.02516, 0.3317, 0.2411, 0.1743, 0.1242, 0.08592, 0.05594, 0.01334, 0.334, 0.244, 0.1775, 0.1275, 0.0893, 0.05965, 0.02289, 0.3404, 0.2532, 0.1879, 0.1385, 0.1006, 0.0715, 0.04865, 0.01694, 0.002946, 0.006221, 0.002989, 0.3511, 0.2688, 0.206, 0.1577, 0.1204, 0.09178, 0.07012, 0.05458, 0.03957, 0.02996, 0.02677, 0.02589, 0.02269, 0.01352, 0.3659, 0.2913, 0.2325, 0.1863, 0.1501, 0.122, 0.1005, 0.08464, 0.07345, 0.06583, 0.06026, 0.0552, 0.04716, 0.02894, 0.004149, 0.3848, 0.321, 0.2686, 0.2261, 0.1921, 0.1651, 0.1439, 0.1276, 0.1147, 0.1033, 0.09172, 0.07941, 0.06536, 0.0496, 0.01464, 0.4076, 0.3585, 0.3159, 0.2798, 0.2499, 0.2255, 0.2058, 0.1897, 0.1753, 0.1583, 0.1362, 0.1121, 0.08733, 0.06291, 0.02803, 0.434, 0.4043, 0.3762, 0.351, 0.3289, 0.3101, 0.2941, 0.2804, 0.2666, 0.2411, 0.1983, 0.1552, 0.1151, 0.07886, 0.04461, 0.463, 0.4585, 0.4517, 0.4441, 0.4364, 0.4287, 0.4209, 0.4133, 0.4099, 0.3718, 0.2824, 0.21, 0.1488, 0.09756, 0.05738, 0.4941, 0.5198, 0.5409, 0.5581, 0.5714, 0.5801, 0.583, 0.5776, 0.5583, 0.5049, 0.3839, 0.2762, 0.1883, 0.1186, 0.06951, 0.5223, 0.5722, 0.6129, 0.6458, 0.6712, 0.6885, 0.6965, 0.6924, 0.6701, 0.6172, 0.5154, 0.3538, 0.2325, 0.1413, 0.08412, 0.5469, 0.6155, 0.67, 0.7127, 0.7451, 0.7674, 0.7788, 0.7768, 0.7561, 0.7068, 0.6117, 0.437, 0.2795, 0.1641, 0.0971, 0.5675, 0.6502, 0.714, 0.763, 0.7998, 0.8254, 0.8399, 0.841, 0.8241, 0.7801, 0.6942, 0.5442, 0.3271, 0.1857, 0.1082, 0.5837, 0.6766, 0.7467, 0.7998, 0.8395, 0.868, 0.8858, 0.8911, 0.8791, 0.8399, 0.7586, 0.6123, 0.3656, 0.204, 0.1169, 0.5953, 0.6952, 0.7693, 0.825, 0.867, 0.8982, 0.9197, 0.9305, 0.9247, 0.8887, 0.8078, 0.6581, 0.3935, 0.2178, 0.123, 0.6023, 0.7063, 0.7828, 0.8401, 0.8837, 0.9171, 0.9426, 0.9603, 0.9636, 0.9273, 0.8421, 0.6868, 0.4108, 0.2264, 0.126, 0.6044, 0.7101, 0.7876, 0.8456, 0.89, 0.9246, 0.9526, 0.9767, 0.9964, 0.9488, 0.8574, 0.6981, 0.4173, 0.2295, 0.1258, 0.6018, 0.7066, 0.7838, 0.8417, 0.8858, 0.9199, 0.9464, 0.9658, 0.9718, 0.9347, 0.8477, 0.6906, 0.4127, 0.2271, 0.1222, 0.5943, 0.6958, 0.7713, 0.8282, 0.8713, 0.9037, 0.9266, 0.9391, 0.935, 0.8993, 0.8169, 0.665, 0.3972, 0.2195, 0.1218, 0.582, 0.6775, 0.7495, 0.8045, 0.846, 0.8763, 0.8957, 0.9026, 0.8917, 0.8526, 0.7701, 0.6213, 0.3708, 0.2069, 0.1182, 0.5649, 0.6512, 0.7177, 0.7694, 0.8088, 0.8371, 0.8538, 0.8564, 0.8401, 0.7956, 0.7078, 0.5547, 0.3335, 0.1897, 0.1119, 0.5433, 0.6166, 0.6745, 0.7209, 0.7572, 0.7837, 0.7987, 0.7985, 0.7777, 0.7265, 0.6279, 0.4485, 0.2869, 0.1692, 0.1034, 0.4547, 0.5172, 0.5733, 0.6182, 0.6556, 0.6867, 0.7111, 0.7264, 0.7252, 0.7011, 0.6437, 0.5351, 0.3668, 0.2408, 0.1472, 0.0931, 0.4871, 0.5209, 0.5465, 0.569, 0.59, 0.6107, 0.6304, 0.6304, 0.6052, 0.5423, 0.4079, 0.2907, 0.1972, 0.1251, 0.08153]): _vg.add([_i], _w, 'REPLACE')
_vg = ob_sphere.vertex_groups.new(name='Leg.L')
_vg = ob_sphere.vertex_groups.new(name='Foot.L')
_vg = ob_sphere.vertex_groups.new(name='Bone.R')
for _i, _w in zip([0, 1, 2, 3, 4, 5, 6, 7, 8, 9, 10, 11, 12, 13, 14, 15, 16, 17, 18, 19, 20, 21, 22, 23, 24, 25, 26, 27, 28, 29, 30, 31, 32, 33, 34, 35, 36, 37, 38, 39, 40, 41, 42, 43, 44, 45, 46, 47, 48, 49, 50, 51, 52, 53, 54, 55, 56, 57, 58, 59, 60, 61, 62, 63, 64, 65, 66, 67, 68, 69, 70, 71, 72, 73, 74, 75, 76, 77, 78, 79, 80, 81, 82, 83, 84, 85, 86, 87, 88, 89, 90, 91, 92, 93, 94, 95, 96, 97, 98, 99, 100, 101, 102, 103, 104, 105, 106, 107, 108, 109, 110, 111, 112, 113, 114, 115, 116, 117, 118, 119, 120, 121, 122, 123, 124, 125, 126, 127, 128, 129, 130, 131, 132, 133, 134, 135, 136, 137, 138, 139, 140, 141, 142, 143, 144, 145, 146, 147, 148, 149, 150, 151, 152, 153, 154, 155, 156, 157, 158, 159, 160, 161, 162, 163, 164, 165, 166, 167, 168, 169, 170, 171, 172, 173, 174, 175, 176, 177, 178, 179, 180, 181, 182, 183, 184, 185, 186, 187, 188, 189, 190, 191, 192, 193, 194, 195, 196, 197, 198, 199, 200, 201, 202, 203, 204, 205, 206, 207, 208, 209, 210, 211, 212, 213, 214, 215, 216, 217, 218, 219, 220, 221, 222, 223, 224, 225, 226, 227, 228, 229, 230, 231, 232, 233, 234, 235, 236, 237, 238, 239, 240, 241, 242, 243, 244, 245, 246, 247, 248, 249, 250, 251, 252, 253, 254, 255, 256, 257, 258, 259, 260, 261, 262, 263, 264, 265, 266, 267, 268, 269, 270, 271, 272, 273, 274, 275, 276, 277, 278, 279, 280, 281, 282, 283, 284, 285, 286, 287, 288, 289, 290, 291, 292, 293, 294, 295, 296, 297, 298, 299, 300, 301, 302, 303, 304, 305, 306, 307, 308, 309, 310, 311, 312, 313, 314, 315, 316, 317, 318, 319, 320, 321, 322, 323, 324, 325, 326, 327, 328, 329, 331, 332, 333, 334, 335, 336, 337, 338, 339, 342, 343, 344, 345, 346, 347, 348, 349, 350, 351, 352, 359, 360, 361, 362, 363, 364, 365, 366, 367, 375, 376, 377, 378, 379, 380, 381, 382, 389, 390, 391, 392, 393, 394, 395, 396, 397, 398, 403, 404, 405, 406, 407, 408, 409, 410, 411, 412, 413, 414, 415, 416, 417, 418, 419, 420, 421, 422, 423, 424, 425, 426, 427, 428, 429, 430, 431, 432, 433, 434, 435, 436, 437, 438, 439, 440, 441, 442, 443, 444, 445, 446, 447, 448, 449, 450, 451, 452, 453, 454, 455, 456, 457, 458, 459, 460, 461, 462, 463, 464, 465, 466, 467, 468, 469, 470, 471, 472, 473, 474, 475, 476, 477, 478, 479, 480, 481], [0.4578, 0.4532, 0.4458, 0.437, 0.4267, 0.4133, 0.3916, 0.3711, 0.3461, 0.31, 0.2544, 0.1954, 0.1402, 0.09141, 0.05345, 0.4887, 0.5141, 0.5345, 0.5504, 0.5614, 0.5659, 0.5619, 0.5495, 0.5232, 0.4712, 0.3621, 0.2627, 0.179, 0.11, 0.0562, 0.5167, 0.5661, 0.606, 0.6378, 0.6614, 0.6763, 0.6811, 0.674, 0.6496, 0.5978, 0.5004, 0.3426, 0.2231, 0.1301, 0.06015, 0.5411, 0.609, 0.6626, 0.7043, 0.7354, 0.7563, 0.7664, 0.7637, 0.7432, 0.6951, 0.6019, 0.4281, 0.2701, 0.1507, 0.06469, 0.5615, 0.6433, 0.706, 0.7538, 0.7892, 0.8138, 0.8277, 0.8296, 0.8147, 0.7726, 0.6877, 0.5374, 0.3179, 0.1704, 0.06926, 0.5775, 0.6693, 0.7379, 0.7892, 0.8269, 0.8534, 0.8701, 0.8768, 0.8701, 0.8345, 0.7542, 0.6068, 0.3564, 0.1873, 0.07335, 0.5889, 0.6875, 0.7597, 0.8128, 0.851, 0.8774, 0.894, 0.9042, 0.9136, 0.8843, 0.8044, 0.6531, 0.3841, 0.2, 0.07654, 0.5957, 0.6982, 0.7724, 0.826, 0.8635, 0.8865, 0.8951, 0.8938, 0.9502, 0.9235, 0.8388, 0.6814, 0.401, 0.2079, 0.07854, 0.5978, 0.7017, 0.7766, 0.8303, 0.8668, 0.8845, 0.8685, 0.744, 0.9943, 0.945, 0.8526, 0.6914, 0.4068, 0.2107, 0.07916, 0.595, 0.6981, 0.7726, 0.8265, 0.8641, 0.8872, 0.8957, 0.8944, 0.9508, 0.9242, 0.8396, 0.6821, 0.4015, 0.2082, 0.07833, 0.5875, 0.6872, 0.7602, 0.8137, 0.8523, 0.8788, 0.8956, 0.9059, 0.9153, 0.8861, 0.8063, 0.6547, 0.3853, 0.2004, 0.07608, 0.5753, 0.6689, 0.7386, 0.7907, 0.829, 0.8561, 0.8731, 0.8801, 0.8737, 0.8381, 0.7576, 0.6096, 0.3583, 0.1879, 0.07256, 0.5583, 0.6427, 0.707, 0.756, 0.7925, 0.8181, 0.833, 0.8357, 0.8213, 0.7791, 0.6935, 0.5419, 0.3206, 0.1713, 0.068, 0.5367, 0.6083, 0.6639, 0.7072, 0.74, 0.7628, 0.7749, 0.774, 0.7547, 0.7063, 0.6111, 0.4346, 0.2739, 0.1518, 0.06275, 0.5108, 0.5652, 0.6077, 0.6415, 0.6676, 0.6856, 0.6943, 0.691, 0.6694, 0.6169, 0.5147, 0.3517, 0.2278, 0.1312, 0.0572, 0.4808, 0.5132, 0.5363, 0.5547, 0.5689, 0.5783, 0.5817, 0.5768, 0.5579, 0.5046, 0.3832, 0.2744, 0.1847, 0.1111, 0.05179, 0.4516, 0.4524, 0.4478, 0.4415, 0.4346, 0.4275, 0.4202, 0.4129, 0.4097, 0.3716, 0.2819, 0.2087, 0.1462, 0.09246, 0.04389, 0.4238, 0.3986, 0.3726, 0.3487, 0.3275, 0.3093, 0.2938, 0.2804, 0.2668, 0.2413, 0.1981, 0.1544, 0.1134, 0.07593, 0.03613, 0.3988, 0.3533, 0.3126, 0.2778, 0.2488, 0.225, 0.2058, 0.1901, 0.1758, 0.1588, 0.1364, 0.1118, 0.08656, 0.06186, 0.03116, 0.3771, 0.3162, 0.2655, 0.2243, 0.1911, 0.1648, 0.1442, 0.1283, 0.1155, 0.104, 0.0922, 0.07952, 0.06528, 0.05021, 0.02534, 0.3591, 0.2868, 0.2295, 0.1845, 0.1493, 0.1219, 0.101, 0.08549, 0.07446, 0.06675, 0.06094, 0.05561, 0.04796, 0.03182, 0.01953, 0.345, 0.2646, 0.2031, 0.1559, 0.1195, 0.09167, 0.07067, 0.0556, 0.0419, 0.03198, 0.0282, 0.02689, 0.024, 0.01765, 0.01436, 0.3349, 0.2491, 0.1849, 0.1364, 0.09948, 0.07121, 0.0497, 0.0193, 0.001624, 0.003659, 0.007523, 0.007654, 0.01023, 0.3289, 0.2399, 0.1742, 0.125, 0.08765, 0.05891, 0.02355, 0.001603, 0.007384, 0.327, 0.2368, 0.1706, 0.121, 0.08339, 0.05428, 0.01276, 0.005961, 0.3293, 0.2398, 0.1738, 0.1242, 0.08652, 0.05743, 0.01974, 0.001002, 0.005973, 0.3357, 0.249, 0.184, 0.1348, 0.09723, 0.06833, 0.0427, 0.01123, 0.004749, 0.006636, 0.01048, 0.3464, 0.2645, 0.2017, 0.1535, 0.1162, 0.08733, 0.06548, 0.04958, 0.02992, 0.0208, 0.01874, 0.01975, 0.0197, 0.01632, 0.01636, 0.3611, 0.2867, 0.2279, 0.1814, 0.1447, 0.1159, 0.09363, 0.07711, 0.06564, 0.05833, 0.05383, 0.05042, 0.04197, 0.03024, 0.02351, 0.3799, 0.3162, 0.2636, 0.2204, 0.1853, 0.1567, 0.1339, 0.1159, 0.1021, 0.09115, 0.08174, 0.07236, 0.06135, 0.04865, 0.03167, 0.4495, 0.4027, 0.3535, 0.3104, 0.2734, 0.2417, 0.2145, 0.1912, 0.1715, 0.1545, 0.1383, 0.1211, 0.1022, 0.08167, 0.06092, 0.04044, 0.429, 0.3991, 0.3705, 0.344, 0.3195, 0.2963, 0.2732, 0.2522, 0.2312, 0.2071, 0.1766, 0.1424, 0.1078, 0.07496, 0.04915]): _vg.add([_i], _w, 'REPLACE')
_vg = ob_sphere.vertex_groups.new(name='Leg.R')
for _i, _w in zip([96, 97, 110, 111, 112, 125, 126, 127, 140, 141, 142, 156, 157], [0.002321, 0.005792, 0.01034, 0.04711, 0.06946, 0.02824, 0.08491, 0.2381, 0.01035, 0.04712, 0.06945, 0.002318, 0.005777]): _vg.add([_i], _w, 'REPLACE')
_vg = ob_sphere.vertex_groups.new(name='UFoot.R')
_vg = ob_sphere.vertex_groups.new(name='Foot.R')
_m = ob_sphere.modifiers.new('Armature', 'ARMATURE')
_m.object = ob_armature
_m = ob_sphere.modifiers.new('Softbody', 'SOFT_BODY')
ob_baseright.parent = ob_armature
ob_baseright.matrix_parent_inverse = Matrix(((1.2, 0.0, 0.0, 0.0), (0.0, 1.2, 0.0, 0.0), (0.0, 0.0, 1.2, 1.2), (0.0, 0.0, 0.0, 1.0)))
ob_baseright.location = (0.15, 1.0, -1.6)
ob_baseright.scale = (0.4, 0.3, 0.12)
ob_baseright.lineart.crease_threshold = 0.0
_vg = ob_baseright.vertex_groups.new(name='Bone')
_vg = ob_baseright.vertex_groups.new(name='Bone.L')
_vg = ob_baseright.vertex_groups.new(name='Leg.L')
_vg = ob_baseright.vertex_groups.new(name='Foot.L')
_vg = ob_baseright.vertex_groups.new(name='Bone.R')
_vg = ob_baseright.vertex_groups.new(name='Leg.R')
for _i, _w in zip([0, 1, 4, 5], [0.3124, 0.2795, 0.2253, 0.05763]): _vg.add([_i], _w, 'REPLACE')
_vg = ob_baseright.vertex_groups.new(name='UFoot.R')
for _i, _w in zip([0, 1, 2, 3, 4, 5, 6, 7], [0.325, 0.3429, 0.005637, 0.004335, 0.3138, 0.451, 0.02081, 0.0009001]): _vg.add([_i], _w, 'REPLACE')
_vg = ob_baseright.vertex_groups.new(name='Foot.R')
for _i, _w in zip([0, 1, 2, 3, 4, 5, 6, 7], [0.3626, 0.3776, 0.9543, 0.9494, 0.4609, 0.4914, 0.9544, 0.9564]): _vg.add([_i], _w, 'REPLACE')
_m = ob_baseright.modifiers.new('Armature', 'ARMATURE')
_m.object = ob_armature
ob_camera.location = (7.481, -6.508, 5.344)
ob_camera.rotation_euler = (1.109, 0.01082, 0.8149)
ob_camera.lock_rotations_4d = False
ob_camera.empty_display_type = 'ARROWS'
ob_camera.color = (0.0, 0.0, 0.0, 0.0)
ob_camera.display_type = 'WIRE'
ob_camera.lineart.crease_threshold = 0.0

# ---- collection membership
col_collection_1.objects.link(ob_armature)
col_collection_1.objects.link(ob_jointleft)
col_collection_1.objects.link(ob_baseleft)
col_collection_1.objects.link(ob_jointright)
col_collection_1.objects.link(ob_sphere)
col_collection_1.objects.link(ob_baseright)
col_collection_1.objects.link(ob_camera)

# ---- scene / render settings (as saved in the file)
scene.camera = ob_camera
scene.frame_start = 1; scene.frame_end = 61; scene.frame_set(12)
scene.render.engine = 'CYCLES'
scene.render.image_settings.color_mode = 'RGB'
scene.render.resolution_percentage = 50
scene.render.dither_intensity = 0.0
scene.cycles.use_denoising = False
scene.cycles.samples = 10
scene.cycles.sampling_pattern = 'TABULATED_SOBOL'
scene.cycles.light_sampling_threshold = 0.0
scene.cycles.use_adaptive_sampling = False
scene.cycles.use_light_tree = False
scene.cycles.blur_glossy = 0.0
scene.cycles.volume_bounces = 1
scene.cycles.pixel_filter_type = 'GAUSSIAN'
scene.cycles.sample_clamp_indirect = 0.0
scene.view_settings.view_transform = 'Standard'
bpy.context.view_layer.update()

# ---- added for rendering (the .blend has no usable light): sun
light_auto_sun = bpy.data.lights.new('AutoSun', 'SUN')
light_auto_sun.energy = 3.0
light_auto_sun.angle = 0.0523599
ob_auto_sun = bpy.data.objects.new('AutoSun', light_auto_sun)
scene.collection.objects.link(ob_auto_sun)
ob_auto_sun.rotation_euler = (0.872665, 0.174533, 0.523599)
bpy.context.view_layer.update()

